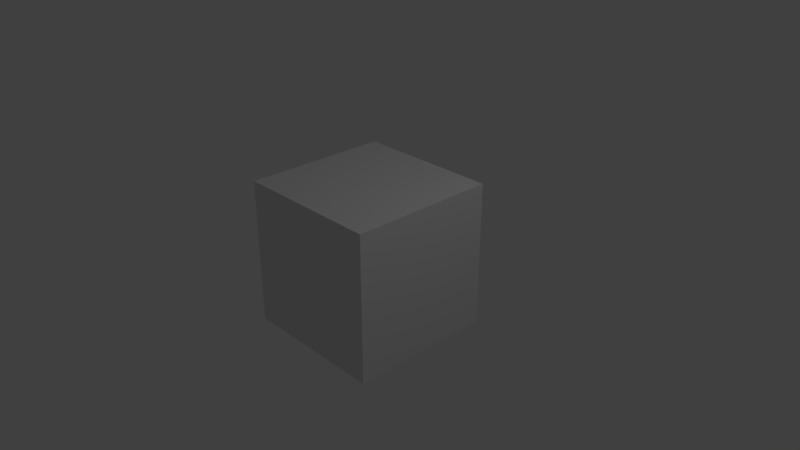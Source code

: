 # Source: CuboMagico.blend  (saved by Blender 2.79.4; exported with 4.5.12 LTS)
import bpy
from mathutils import Matrix  # noqa: F401  (used for matrix-valued properties, if any)

bpy.ops.wm.read_factory_settings(use_empty=True)
scene = bpy.context.scene
scene.name = 'Scene'

# ---- collections
col_collection_1 = bpy.data.collections.new('Collection 1'); scene.collection.children.link(col_collection_1)

# ---- materials (node trees are filled in below, after node groups)
mat_material = bpy.data.materials.new('Material')
mat_material.alpha_threshold = 0.0
mat_material.use_transparent_shadow = False
mat_material.preview_render_type = 'CUBE'
mat_material.roughness = 0.5
mat_material.line_color = (0.0, 0.0, 0.0, 1.0)

# ---- material node trees

# ---- world
world_world = bpy.data.worlds.new('World'); scene.world = world_world
world_world.color = (0.05088, 0.05088, 0.05088)
world_world.use_sun_shadow = False
world_world.sun_shadow_jitter_overblur = 0.0
world_world.cycles.sampling_method = 'MANUAL'

# ---- cameras
cam_camera = bpy.data.cameras.new('Camera')
cam_camera.clip_end = 100.0
cam_camera.lens = 35.0
cam_camera.sensor_width = 32.0
cam_camera.sensor_height = 18.0
cam_camera.ortho_scale = 7.314
cam_camera.dof.focus_distance = 0.0
cam_camera.dof.aperture_fstop = 128.0

# ---- lights
light_lamp = bpy.data.lights.new('Lamp', 'POINT')
light_lamp.transmission_factor = 0.0
light_lamp.cutoff_distance = 30.0
light_lamp.energy = 100.0
light_lamp.shadow_buffer_clip_start = 1.001
light_lamp.shadow_soft_size = 0.1
light_lamp.shadow_maximum_resolution = 0.006
light_lamp.use_absolute_resolution = True

# ---- meshes
me_cube = bpy.data.meshes.new('Cube')
me_cube.from_pydata([(1.0, 1.0, -1.0), (1.0, -1.0, -1.0), (-1.0, -1.0, -1.0), (-1.0, 1.0, -1.0), (1.0, 1.0, 1.0), (1.0, -1.0, 1.0), (-1.0, -1.0, 1.0), (-1.0, 1.0, 1.0)], [], [(1, 3, 0), (7, 5, 4), (4, 1, 0), (5, 2, 1), (2, 7, 3), (0, 7, 4), (1, 2, 3), (7, 6, 5), (4, 5, 1), (5, 6, 2), (2, 6, 7), (0, 3, 7)])
_uv = me_cube.uv_layers.new(name='UVMap')
_uv.uv.foreach_set('vector', [0.3333, 0.6667, 0.0, 1.0, 1.987e-08, 0.6667, 0.6667, 0.6667, 0.3333, 0.3333, 0.6667, 0.3333, 0.3333, 0.3333, 0.6667, 1.987e-08, 0.6667, 0.3333, 0.0, 1.291e-07, 0.3333, 0.3333, 2.98e-08, 0.3333, 1.0, 0.3333, 0.6667, 8.941e-08, 1.0, 0.0, 0.3333, 0.3333, 2.98e-08, 0.6667, 0.0, 0.3333, 0.3333, 0.6667, 0.3333, 1.0, 0.0, 1.0, 0.6667, 0.6667, 0.3333, 0.6667, 0.3333, 0.3333, 0.3333, 0.3333, 0.3333, 0.0, 0.6667, 1.987e-08, 0.0, 1.291e-07, 0.3333, 0.0, 0.3333, 0.3333, 1.0, 0.3333, 0.6667, 0.3333, 0.6667, 8.941e-08, 0.3333, 0.3333, 0.3333, 0.6667, 2.98e-08, 0.6667])
me_cube.materials.append(mat_material)
me_cube.use_remesh_preserve_volume = False
me_cube.use_remesh_preserve_attributes = False
me_cube.use_mirror_vertex_groups = False
me_cube.update()

# ---- objects
ob_cube = bpy.data.objects.new('Cube', me_cube)
ob_lamp = bpy.data.objects.new('Lamp', light_lamp)
ob_camera = bpy.data.objects.new('Camera', cam_camera)

# ---- transforms, parenting, visibility, modifiers, constraints
ob_cube.location = (0.0, 0.0, 0.0)
ob_cube.lock_rotations_4d = False
ob_cube.empty_display_type = 'ARROWS'
ob_cube.lineart.crease_threshold = 0.0
ob_lamp.location = (4.076, 1.005, 5.904)
ob_lamp.rotation_euler = (0.6503, 0.05522, 1.866)
ob_lamp.lock_rotations_4d = False
ob_lamp.empty_display_type = 'ARROWS'
ob_lamp.color = (0.0, 0.0, 0.0, 0.0)
ob_lamp.lineart.crease_threshold = 0.0
ob_camera.location = (7.481, -6.508, 5.344)
ob_camera.rotation_euler = (1.109, 0.0, 0.8149)
ob_camera.lock_rotations_4d = False
ob_camera.empty_display_type = 'ARROWS'
ob_camera.color = (0.0, 0.0, 0.0, 0.0)
ob_camera.display_type = 'WIRE'
ob_camera.lineart.crease_threshold = 0.0

# ---- collection membership
col_collection_1.objects.link(ob_cube)
col_collection_1.objects.link(ob_lamp)
col_collection_1.objects.link(ob_camera)

# ---- scene / render settings (as saved in the file)
scene.camera = ob_camera
scene.frame_start = 1; scene.frame_end = 250; scene.frame_set(1)
scene.render.engine = 'BLENDER_EEVEE_NEXT'
scene.render.resolution_percentage = 50
scene.render.dither_intensity = 0.0
scene.cycles.use_denoising = False
scene.cycles.samples = 128
scene.cycles.sampling_pattern = 'TABULATED_SOBOL'
scene.cycles.use_adaptive_sampling = False
scene.cycles.use_light_tree = False
scene.view_settings.view_transform = 'Standard'
bpy.context.view_layer.update()

